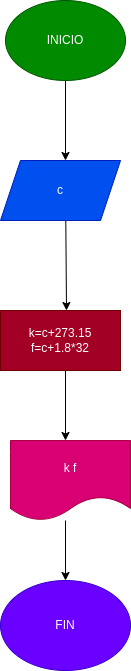

The diagram above was exported from draw.io. Its source (the exported page's mxGraphModel, read from the mxfile embedded in the PNG):
<mxGraphModel dx="851" dy="539" grid="1" gridSize="10" guides="1" tooltips="1" connect="1" arrows="1" fold="1" page="1" pageScale="1" pageWidth="827" pageHeight="1169" math="0" shadow="0">
  <root>
    <mxCell id="0" />
    <mxCell id="1" parent="0" />
    <mxCell id="4" value="" style="edgeStyle=none;html=1;" edge="1" parent="1" source="2">
      <mxGeometry relative="1" as="geometry">
        <mxPoint x="340" y="200" as="targetPoint" />
      </mxGeometry>
    </mxCell>
    <mxCell id="2" value="INICIO" style="ellipse;whiteSpace=wrap;html=1;fillColor=#008a00;fontColor=#ffffff;strokeColor=#005700;" vertex="1" parent="1">
      <mxGeometry x="280" y="40" width="120" height="80" as="geometry" />
    </mxCell>
    <mxCell id="6" value="" style="edgeStyle=none;html=1;" edge="1" parent="1">
      <mxGeometry relative="1" as="geometry">
        <mxPoint x="340" y="220" as="sourcePoint" />
        <mxPoint x="341" y="350" as="targetPoint" />
      </mxGeometry>
    </mxCell>
    <mxCell id="8" value="" style="edgeStyle=none;html=1;" edge="1" parent="1">
      <mxGeometry relative="1" as="geometry">
        <mxPoint x="340" y="410" as="sourcePoint" />
        <mxPoint x="340" y="480" as="targetPoint" />
      </mxGeometry>
    </mxCell>
    <mxCell id="10" value="" style="edgeStyle=none;html=1;" edge="1" parent="1" target="9">
      <mxGeometry relative="1" as="geometry">
        <mxPoint x="340" y="560" as="sourcePoint" />
      </mxGeometry>
    </mxCell>
    <mxCell id="9" value="FIN" style="ellipse;whiteSpace=wrap;html=1;fillColor=#6a00ff;fontColor=#ffffff;strokeColor=#3700CC;" vertex="1" parent="1">
      <mxGeometry x="275" y="620" width="130" height="90" as="geometry" />
    </mxCell>
    <mxCell id="16" value="k=c+273.15&lt;br&gt;f=c+1.8*32" style="rounded=0;whiteSpace=wrap;html=1;fillColor=#a20025;fontColor=#ffffff;strokeColor=#6F0000;" vertex="1" parent="1">
      <mxGeometry x="275" y="350" width="120" height="60" as="geometry" />
    </mxCell>
    <mxCell id="21" value="c" style="shape=parallelogram;perimeter=parallelogramPerimeter;whiteSpace=wrap;html=1;fixedSize=1;fillColor=#0050ef;fontColor=#ffffff;strokeColor=#001DBC;" vertex="1" parent="1">
      <mxGeometry x="275" y="200" width="120" height="60" as="geometry" />
    </mxCell>
    <mxCell id="22" value="k f" style="shape=document;whiteSpace=wrap;html=1;boundedLbl=1;fillColor=#d80073;fontColor=#ffffff;strokeColor=#A50040;" vertex="1" parent="1">
      <mxGeometry x="285" y="480" width="120" height="80" as="geometry" />
    </mxCell>
  </root>
</mxGraphModel>